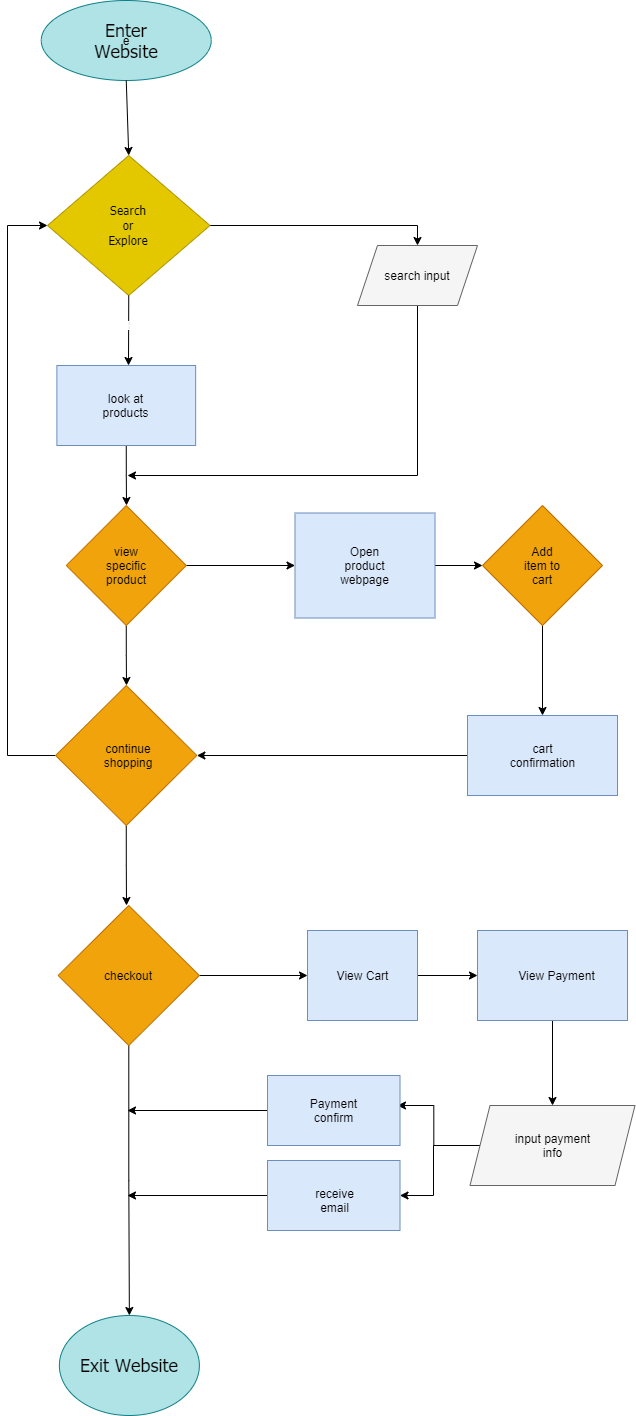

The diagram above was exported from draw.io. Its source (the exported page's mxGraphModel, read from the mxfile embedded in the PNG):
<mxGraphModel dx="1116" dy="572" grid="1" gridSize="10" guides="1" tooltips="1" connect="1" arrows="1" fold="1" page="1" pageScale="1" pageWidth="850" pageHeight="1100" math="0" shadow="0">
  <root>
    <mxCell id="0" />
    <mxCell id="1" parent="0" />
    <mxCell id="2" value="e" style="ellipse;whiteSpace=wrap;html=1;fillColor=#b0e3e6;strokeColor=#0e8088;" vertex="1" parent="1">
      <mxGeometry x="73.75" y="75" width="170" height="80" as="geometry" />
    </mxCell>
    <mxCell id="3" value="&lt;font color=&quot;#000000&quot; style=&quot;font-size: 18px&quot; face=&quot;Tahoma&quot;&gt;Enter Website&lt;/font&gt;" style="text;html=1;strokeColor=none;fillColor=none;align=center;verticalAlign=middle;whiteSpace=wrap;rounded=0;" vertex="1" parent="1">
      <mxGeometry x="108.75" y="105" width="100" height="20" as="geometry" />
    </mxCell>
    <mxCell id="14" style="edgeStyle=orthogonalEdgeStyle;rounded=0;orthogonalLoop=1;jettySize=auto;html=1;fontColor=#FFFFFF;" edge="1" parent="1" source="5" target="15">
      <mxGeometry relative="1" as="geometry">
        <mxPoint x="370" y="300" as="targetPoint" />
        <Array as="points">
          <mxPoint x="450" y="300" />
        </Array>
      </mxGeometry>
    </mxCell>
    <mxCell id="5" value="" style="rhombus;whiteSpace=wrap;html=1;fillColor=#e3c800;strokeColor=#B09500;fontColor=#000000;" vertex="1" parent="1">
      <mxGeometry x="80" y="230" width="162.5" height="140" as="geometry" />
    </mxCell>
    <mxCell id="6" value="&lt;font face=&quot;Tahoma&quot;&gt;Search or Explore&lt;/font&gt;" style="text;html=1;strokeColor=none;fillColor=none;align=center;verticalAlign=middle;whiteSpace=wrap;rounded=0;fontColor=#000000;" vertex="1" parent="1">
      <mxGeometry x="141.25" y="290" width="40" height="20" as="geometry" />
    </mxCell>
    <mxCell id="8" value="" style="endArrow=classic;html=1;fontColor=#000000;exitX=0.5;exitY=1;exitDx=0;exitDy=0;entryX=0.5;entryY=0;entryDx=0;entryDy=0;" edge="1" parent="1" source="2" target="5">
      <mxGeometry width="50" height="50" relative="1" as="geometry">
        <mxPoint x="175" y="190" as="sourcePoint" />
        <mxPoint x="155" y="220" as="targetPoint" />
      </mxGeometry>
    </mxCell>
    <mxCell id="9" value="" style="endArrow=classic;html=1;fontColor=#000000;exitX=0.5;exitY=1;exitDx=0;exitDy=0;" edge="1" parent="1" source="5">
      <mxGeometry width="50" height="50" relative="1" as="geometry">
        <mxPoint x="170" y="390" as="sourcePoint" />
        <mxPoint x="161" y="440" as="targetPoint" />
      </mxGeometry>
    </mxCell>
    <mxCell id="12" value="Explore" style="text;html=1;strokeColor=none;fillColor=none;align=center;verticalAlign=middle;whiteSpace=wrap;rounded=0;fontColor=#FFFFFF;" vertex="1" parent="1">
      <mxGeometry x="160" y="390" width="40" height="20" as="geometry" />
    </mxCell>
    <mxCell id="13" value="Explore" style="text;html=1;strokeColor=none;fillColor=none;align=center;verticalAlign=middle;whiteSpace=wrap;rounded=0;fontColor=#FFFFFF;" vertex="1" parent="1">
      <mxGeometry x="300" y="310" width="40" height="20" as="geometry" />
    </mxCell>
    <mxCell id="21" style="edgeStyle=orthogonalEdgeStyle;rounded=0;orthogonalLoop=1;jettySize=auto;html=1;exitX=0.5;exitY=1;exitDx=0;exitDy=0;fontColor=#000000;" edge="1" parent="1" source="15">
      <mxGeometry relative="1" as="geometry">
        <mxPoint x="160" y="550" as="targetPoint" />
        <Array as="points">
          <mxPoint x="450" y="550" />
        </Array>
      </mxGeometry>
    </mxCell>
    <mxCell id="15" value="&lt;font color=&quot;#000000&quot;&gt;search input&lt;/font&gt;" style="shape=parallelogram;perimeter=parallelogramPerimeter;whiteSpace=wrap;html=1;fixedSize=1;fontColor=#333333;fillColor=#f5f5f5;strokeColor=#666666;" vertex="1" parent="1">
      <mxGeometry x="390" y="320" width="120" height="60" as="geometry" />
    </mxCell>
    <mxCell id="20" style="edgeStyle=orthogonalEdgeStyle;rounded=0;orthogonalLoop=1;jettySize=auto;html=1;exitX=0.5;exitY=1;exitDx=0;exitDy=0;fontColor=#000000;" edge="1" parent="1" source="16">
      <mxGeometry relative="1" as="geometry">
        <mxPoint x="159" y="580" as="targetPoint" />
      </mxGeometry>
    </mxCell>
    <mxCell id="16" value="" style="rounded=0;whiteSpace=wrap;html=1;fillColor=#dae8fc;strokeColor=#6c8ebf;" vertex="1" parent="1">
      <mxGeometry x="89.38" y="440" width="138.75" height="80" as="geometry" />
    </mxCell>
    <mxCell id="18" value="look at products" style="text;html=1;strokeColor=none;fillColor=none;align=center;verticalAlign=middle;whiteSpace=wrap;rounded=0;fontColor=#000000;" vertex="1" parent="1">
      <mxGeometry x="133.13" y="460" width="51.25" height="40" as="geometry" />
    </mxCell>
    <mxCell id="25" style="edgeStyle=orthogonalEdgeStyle;rounded=0;orthogonalLoop=1;jettySize=auto;html=1;exitX=0.5;exitY=1;exitDx=0;exitDy=0;fontColor=#000000;" edge="1" parent="1" source="22">
      <mxGeometry relative="1" as="geometry">
        <mxPoint x="159" y="760" as="targetPoint" />
      </mxGeometry>
    </mxCell>
    <mxCell id="28" style="edgeStyle=orthogonalEdgeStyle;rounded=0;orthogonalLoop=1;jettySize=auto;html=1;exitX=1;exitY=0.5;exitDx=0;exitDy=0;fontColor=#FFFFFF;entryX=0;entryY=0.5;entryDx=0;entryDy=0;" edge="1" parent="1" source="22" target="40">
      <mxGeometry relative="1" as="geometry">
        <mxPoint x="320" y="640" as="targetPoint" />
      </mxGeometry>
    </mxCell>
    <mxCell id="22" value="" style="rhombus;whiteSpace=wrap;html=1;fontColor=#000000;fillColor=#f0a30a;strokeColor=#BD7000;" vertex="1" parent="1">
      <mxGeometry x="98.76" y="580" width="120" height="120" as="geometry" />
    </mxCell>
    <mxCell id="23" value="view specific product&lt;br&gt;" style="text;html=1;strokeColor=none;fillColor=none;align=center;verticalAlign=middle;whiteSpace=wrap;rounded=0;fontColor=#000000;" vertex="1" parent="1">
      <mxGeometry x="138.75" y="630" width="40" height="20" as="geometry" />
    </mxCell>
    <mxCell id="27" value="No&lt;br&gt;" style="text;html=1;strokeColor=none;fillColor=none;align=center;verticalAlign=middle;whiteSpace=wrap;rounded=0;fontColor=#FFFFFF;" vertex="1" parent="1">
      <mxGeometry x="168.75" y="720" width="40" height="20" as="geometry" />
    </mxCell>
    <mxCell id="29" value="Yes&lt;br&gt;" style="text;html=1;strokeColor=none;fillColor=none;align=center;verticalAlign=middle;whiteSpace=wrap;rounded=0;fontColor=#FFFFFF;" vertex="1" parent="1">
      <mxGeometry x="242.5" y="650" width="40" height="20" as="geometry" />
    </mxCell>
    <mxCell id="45" style="edgeStyle=orthogonalEdgeStyle;rounded=0;orthogonalLoop=1;jettySize=auto;html=1;exitX=0.5;exitY=1;exitDx=0;exitDy=0;fontColor=#000000;" edge="1" parent="1" source="31" target="33">
      <mxGeometry relative="1" as="geometry" />
    </mxCell>
    <mxCell id="31" value="" style="rhombus;whiteSpace=wrap;html=1;fontColor=#000000;fillColor=#f0a30a;strokeColor=#BD7000;" vertex="1" parent="1">
      <mxGeometry x="515" y="580" width="120" height="120" as="geometry" />
    </mxCell>
    <mxCell id="32" value="&lt;font color=&quot;#000000&quot;&gt;Add item to cart&lt;/font&gt;" style="text;html=1;strokeColor=none;fillColor=none;align=center;verticalAlign=middle;whiteSpace=wrap;rounded=0;fontColor=#FFFFFF;" vertex="1" parent="1">
      <mxGeometry x="555" y="630" width="40" height="20" as="geometry" />
    </mxCell>
    <mxCell id="46" style="edgeStyle=orthogonalEdgeStyle;rounded=0;orthogonalLoop=1;jettySize=auto;html=1;exitX=0;exitY=0.5;exitDx=0;exitDy=0;entryX=1;entryY=0.5;entryDx=0;entryDy=0;fontColor=#000000;" edge="1" parent="1" source="33" target="36">
      <mxGeometry relative="1" as="geometry" />
    </mxCell>
    <mxCell id="33" value="" style="rounded=0;whiteSpace=wrap;html=1;fillColor=#dae8fc;strokeColor=#6c8ebf;" vertex="1" parent="1">
      <mxGeometry x="500" y="790" width="150" height="80" as="geometry" />
    </mxCell>
    <mxCell id="34" value="&lt;font color=&quot;#000000&quot;&gt;cart confirmation&lt;/font&gt;" style="text;html=1;strokeColor=none;fillColor=none;align=center;verticalAlign=middle;whiteSpace=wrap;rounded=0;fontColor=#FFFFFF;" vertex="1" parent="1">
      <mxGeometry x="547.5" y="815" width="55" height="30" as="geometry" />
    </mxCell>
    <mxCell id="47" style="edgeStyle=orthogonalEdgeStyle;rounded=0;orthogonalLoop=1;jettySize=auto;html=1;exitX=0.5;exitY=1;exitDx=0;exitDy=0;fontColor=#000000;" edge="1" parent="1" source="36">
      <mxGeometry relative="1" as="geometry">
        <mxPoint x="159" y="980" as="targetPoint" />
      </mxGeometry>
    </mxCell>
    <mxCell id="49" style="edgeStyle=orthogonalEdgeStyle;rounded=0;orthogonalLoop=1;jettySize=auto;html=1;exitX=0;exitY=0.5;exitDx=0;exitDy=0;fontColor=#000000;entryX=0;entryY=0.5;entryDx=0;entryDy=0;" edge="1" parent="1" source="36" target="5">
      <mxGeometry relative="1" as="geometry">
        <mxPoint x="40" y="300" as="targetPoint" />
        <Array as="points">
          <mxPoint x="40" y="830" />
          <mxPoint x="40" y="300" />
        </Array>
      </mxGeometry>
    </mxCell>
    <mxCell id="36" value="" style="rhombus;whiteSpace=wrap;html=1;fontColor=#000000;fillColor=#f0a30a;strokeColor=#BD7000;" vertex="1" parent="1">
      <mxGeometry x="88.13" y="760" width="141.25" height="140" as="geometry" />
    </mxCell>
    <mxCell id="37" value="continue shopping" style="text;html=1;strokeColor=none;fillColor=none;align=center;verticalAlign=middle;whiteSpace=wrap;rounded=0;fontColor=#000000;" vertex="1" parent="1">
      <mxGeometry x="141.25" y="820" width="40" height="20" as="geometry" />
    </mxCell>
    <mxCell id="44" style="edgeStyle=orthogonalEdgeStyle;rounded=0;orthogonalLoop=1;jettySize=auto;html=1;exitX=1;exitY=0.5;exitDx=0;exitDy=0;entryX=0;entryY=0.5;entryDx=0;entryDy=0;fontColor=#000000;" edge="1" parent="1" source="40" target="31">
      <mxGeometry relative="1" as="geometry" />
    </mxCell>
    <mxCell id="40" value="" style="rounded=0;whiteSpace=wrap;html=1;fillColor=#dae8fc;strokeColor=#6c8ebf;" vertex="1" parent="1">
      <mxGeometry x="327.5" y="587.5" width="140" height="105" as="geometry" />
    </mxCell>
    <mxCell id="41" value="Open product webpage" style="text;html=1;strokeColor=none;fillColor=none;align=center;verticalAlign=middle;whiteSpace=wrap;rounded=0;fontColor=#000000;" vertex="1" parent="1">
      <mxGeometry x="370" y="615" width="55" height="50" as="geometry" />
    </mxCell>
    <mxCell id="48" value="Yes&lt;br&gt;" style="text;html=1;strokeColor=none;fillColor=none;align=center;verticalAlign=middle;whiteSpace=wrap;rounded=0;fontColor=#FFFFFF;" vertex="1" parent="1">
      <mxGeometry x="48.129999999999995" y="800" width="40" height="20" as="geometry" />
    </mxCell>
    <mxCell id="50" value="No&lt;br&gt;" style="text;html=1;strokeColor=none;fillColor=none;align=center;verticalAlign=middle;whiteSpace=wrap;rounded=0;fontColor=#FFFFFF;" vertex="1" parent="1">
      <mxGeometry x="168.75" y="920" width="40" height="20" as="geometry" />
    </mxCell>
    <mxCell id="54" style="edgeStyle=orthogonalEdgeStyle;rounded=0;orthogonalLoop=1;jettySize=auto;html=1;exitX=1;exitY=0.5;exitDx=0;exitDy=0;fontColor=#000000;" edge="1" parent="1" source="51">
      <mxGeometry relative="1" as="geometry">
        <mxPoint x="340" y="1050" as="targetPoint" />
      </mxGeometry>
    </mxCell>
    <mxCell id="55" style="edgeStyle=orthogonalEdgeStyle;rounded=0;orthogonalLoop=1;jettySize=auto;html=1;fontColor=#000000;entryX=0.5;entryY=0;entryDx=0;entryDy=0;" edge="1" parent="1" source="51" target="74">
      <mxGeometry relative="1" as="geometry">
        <mxPoint x="161.2449999999999" y="1240" as="targetPoint" />
      </mxGeometry>
    </mxCell>
    <mxCell id="51" value="" style="rhombus;whiteSpace=wrap;html=1;fontColor=#000000;fillColor=#f0a30a;strokeColor=#BD7000;" vertex="1" parent="1">
      <mxGeometry x="90.61999999999999" y="980" width="141.25" height="140" as="geometry" />
    </mxCell>
    <mxCell id="52" value="checkout" style="text;html=1;strokeColor=none;fillColor=none;align=center;verticalAlign=middle;whiteSpace=wrap;rounded=0;fontColor=#000000;" vertex="1" parent="1">
      <mxGeometry x="141.24" y="1040" width="40" height="20" as="geometry" />
    </mxCell>
    <mxCell id="53" value="No&lt;br&gt;" style="text;html=1;strokeColor=none;fillColor=none;align=center;verticalAlign=middle;whiteSpace=wrap;rounded=0;fontColor=#FFFFFF;" vertex="1" parent="1">
      <mxGeometry x="108.75" y="1160" width="40" height="20" as="geometry" />
    </mxCell>
    <mxCell id="56" value="Yes&lt;br&gt;" style="text;html=1;strokeColor=none;fillColor=none;align=center;verticalAlign=middle;whiteSpace=wrap;rounded=0;fontColor=#FFFFFF;" vertex="1" parent="1">
      <mxGeometry x="260" y="1020" width="40" height="20" as="geometry" />
    </mxCell>
    <mxCell id="60" style="edgeStyle=orthogonalEdgeStyle;rounded=0;orthogonalLoop=1;jettySize=auto;html=1;fontColor=#000000;" edge="1" parent="1" source="57">
      <mxGeometry relative="1" as="geometry">
        <mxPoint x="510" y="1050" as="targetPoint" />
      </mxGeometry>
    </mxCell>
    <mxCell id="57" value="" style="rounded=0;whiteSpace=wrap;html=1;fillColor=#dae8fc;strokeColor=#6c8ebf;" vertex="1" parent="1">
      <mxGeometry x="340" y="1005" width="110" height="90" as="geometry" />
    </mxCell>
    <mxCell id="58" value="&lt;font color=&quot;#000000&quot;&gt;View Cart&lt;/font&gt;" style="text;html=1;strokeColor=none;fillColor=none;align=center;verticalAlign=middle;whiteSpace=wrap;rounded=0;fontColor=#FFFFFF;" vertex="1" parent="1">
      <mxGeometry x="367.5" y="1035" width="55" height="30" as="geometry" />
    </mxCell>
    <mxCell id="63" style="edgeStyle=orthogonalEdgeStyle;rounded=0;orthogonalLoop=1;jettySize=auto;html=1;exitX=0.5;exitY=1;exitDx=0;exitDy=0;entryX=0.5;entryY=0;entryDx=0;entryDy=0;fontColor=#000000;" edge="1" parent="1" source="59" target="62">
      <mxGeometry relative="1" as="geometry" />
    </mxCell>
    <mxCell id="59" value="" style="rounded=0;whiteSpace=wrap;html=1;fillColor=#dae8fc;strokeColor=#6c8ebf;" vertex="1" parent="1">
      <mxGeometry x="510" y="1005" width="150" height="90" as="geometry" />
    </mxCell>
    <mxCell id="61" value="&lt;font color=&quot;#000000&quot;&gt;View Payment&lt;/font&gt;" style="text;html=1;strokeColor=none;fillColor=none;align=center;verticalAlign=middle;whiteSpace=wrap;rounded=0;fontColor=#FFFFFF;" vertex="1" parent="1">
      <mxGeometry x="547.5" y="1035" width="82.5" height="30" as="geometry" />
    </mxCell>
    <mxCell id="65" style="edgeStyle=orthogonalEdgeStyle;rounded=0;orthogonalLoop=1;jettySize=auto;html=1;exitX=0;exitY=0.5;exitDx=0;exitDy=0;fontColor=#000000;" edge="1" parent="1" source="62">
      <mxGeometry relative="1" as="geometry">
        <mxPoint x="430" y="1180" as="targetPoint" />
      </mxGeometry>
    </mxCell>
    <mxCell id="69" style="edgeStyle=orthogonalEdgeStyle;rounded=0;orthogonalLoop=1;jettySize=auto;html=1;fontColor=#000000;entryX=1;entryY=0.5;entryDx=0;entryDy=0;" edge="1" parent="1" source="62" target="70">
      <mxGeometry relative="1" as="geometry">
        <mxPoint x="460" y="1270" as="targetPoint" />
        <Array as="points">
          <mxPoint x="466" y="1220" />
          <mxPoint x="466" y="1270" />
        </Array>
      </mxGeometry>
    </mxCell>
    <mxCell id="62" value="" style="shape=parallelogram;perimeter=parallelogramPerimeter;whiteSpace=wrap;html=1;fixedSize=1;fillColor=#f5f5f5;strokeColor=#666666;fontColor=#333333;" vertex="1" parent="1">
      <mxGeometry x="502.5" y="1180" width="165" height="80" as="geometry" />
    </mxCell>
    <mxCell id="64" value="&lt;font color=&quot;#000000&quot;&gt;input payment info&lt;/font&gt;" style="text;html=1;strokeColor=none;fillColor=none;align=center;verticalAlign=middle;whiteSpace=wrap;rounded=0;fontColor=#FFFFFF;" vertex="1" parent="1">
      <mxGeometry x="543.75" y="1205" width="82.5" height="30" as="geometry" />
    </mxCell>
    <mxCell id="76" style="edgeStyle=orthogonalEdgeStyle;rounded=0;orthogonalLoop=1;jettySize=auto;html=1;exitX=0;exitY=0.5;exitDx=0;exitDy=0;fontColor=#000000;" edge="1" parent="1" source="66">
      <mxGeometry relative="1" as="geometry">
        <mxPoint x="160" y="1185" as="targetPoint" />
      </mxGeometry>
    </mxCell>
    <mxCell id="66" value="" style="rounded=0;whiteSpace=wrap;html=1;fillColor=#dae8fc;strokeColor=#6c8ebf;" vertex="1" parent="1">
      <mxGeometry x="300" y="1150" width="132.5" height="70" as="geometry" />
    </mxCell>
    <mxCell id="67" value="&lt;font color=&quot;#000000&quot;&gt;Payment confirm&lt;br&gt;&lt;/font&gt;" style="text;html=1;strokeColor=none;fillColor=none;align=center;verticalAlign=middle;whiteSpace=wrap;rounded=0;fontColor=#FFFFFF;" vertex="1" parent="1">
      <mxGeometry x="338.75" y="1170" width="55" height="30" as="geometry" />
    </mxCell>
    <mxCell id="77" style="edgeStyle=orthogonalEdgeStyle;rounded=0;orthogonalLoop=1;jettySize=auto;html=1;exitX=0;exitY=0.5;exitDx=0;exitDy=0;fontColor=#000000;" edge="1" parent="1" source="70">
      <mxGeometry relative="1" as="geometry">
        <mxPoint x="160" y="1270" as="targetPoint" />
      </mxGeometry>
    </mxCell>
    <mxCell id="70" value="" style="rounded=0;whiteSpace=wrap;html=1;fillColor=#dae8fc;strokeColor=#6c8ebf;" vertex="1" parent="1">
      <mxGeometry x="300" y="1235" width="132.5" height="70" as="geometry" />
    </mxCell>
    <mxCell id="72" value="&lt;font color=&quot;#000000&quot;&gt;receive email&lt;br&gt;&lt;/font&gt;" style="text;html=1;strokeColor=none;fillColor=none;align=center;verticalAlign=middle;whiteSpace=wrap;rounded=0;fontColor=#FFFFFF;" vertex="1" parent="1">
      <mxGeometry x="340" y="1260" width="55" height="30" as="geometry" />
    </mxCell>
    <mxCell id="74" value="&lt;font face=&quot;Tahoma&quot; style=&quot;font-size: 18px&quot; color=&quot;#000000&quot;&gt;Exit Website&lt;/font&gt;" style="ellipse;whiteSpace=wrap;html=1;strokeColor=#0e8088;fillColor=#b0e3e6;" vertex="1" parent="1">
      <mxGeometry x="91.87" y="1390" width="140" height="100" as="geometry" />
    </mxCell>
  </root>
</mxGraphModel>